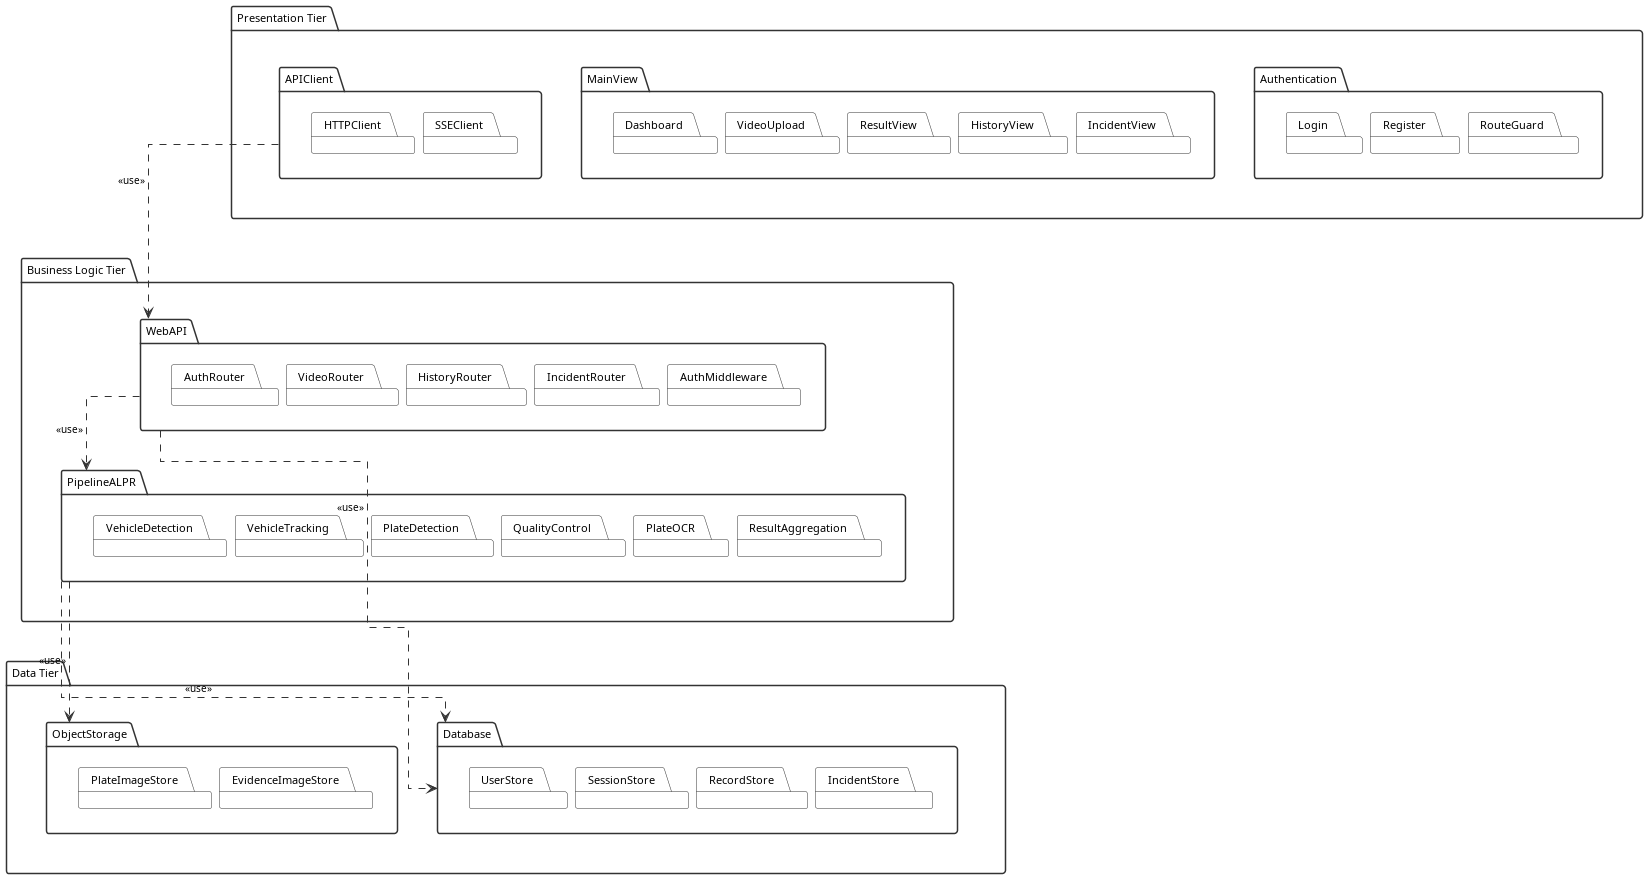

The diagram above was rendered by PlantUML. Its source (embedded in the PNG):
@startuml
top to bottom direction

skinparam packageStyle folder
skinparam shadowing false
skinparam linetype ortho
skinparam ArrowColor #333333
skinparam PackageBorderColor #333333
skinparam PackageBackgroundColor #FFFFFF
skinparam PackageFontStyle plain

skinparam defaultFontSize 10
skinparam PackageFontSize 11
skinparam StereotypeFontSize 8

skinparam Padding 2
skinparam nodesep 8
skinparam ranksep 40

package "Presentation Tier" as PresentationTier {

  package "Authentication" as Authentication {
    package "Login" as Login
    package "Register" as Register
    Login -[hidden]right-> Register
    package "RouteGuard" as RouteGuard
    Register -[hidden]right-> RouteGuard
  }

  package "MainView" as MainView {
    package "Dashboard" as Dashboard
    package "VideoUpload" as VideoUpload
    package "ResultView" as ResultView
    Dashboard -[hidden]right-> VideoUpload
    VideoUpload -[hidden]right-> ResultView
    package "HistoryView" as HistoryView
    package "IncidentView" as IncidentView
    ResultView -[hidden]right-> HistoryView
    HistoryView -[hidden]right-> IncidentView
  }

  package "APIClient" as APIClient {
    package "HTTPClient" as HTTPClient
    package "SSEClient" as SSEClient
    HTTPClient -[hidden]right-> SSEClient
  }

  Authentication -[hidden]right-> MainView
  MainView -[hidden]right-> APIClient
}

package "Business Logic Tier" as BusinessLogicTier {

  package "WebAPI" as WebAPI {
    package "AuthRouter" as AuthRouter
    package "VideoRouter" as VideoRouter
    package "HistoryRouter" as HistoryRouter
    package "IncidentRouter" as IncidentRouter
    package "AuthMiddleware" as AuthMiddleware
    AuthRouter -[hidden]right-> VideoRouter
    VideoRouter -[hidden]right-> HistoryRouter
    HistoryRouter -[hidden]right-> IncidentRouter
    IncidentRouter -[hidden]right-> AuthMiddleware
  }

  package "PipelineALPR" as PipelineALPR {
    package "VehicleDetection" as VehicleDetection
    package "VehicleTracking" as VehicleTracking
    package "PlateDetection" as PlateDetection
    package "QualityControl" as QualityControl
    package "PlateOCR" as PlateOCR
    package "ResultAggregation" as ResultAggregation
    VehicleDetection -[hidden]right-> VehicleTracking
    VehicleTracking -[hidden]right-> PlateDetection
    PlateDetection -[hidden]right-> QualityControl
    QualityControl -[hidden]right-> PlateOCR
    PlateOCR -[hidden]right-> ResultAggregation
  }

  WebAPI -[hidden]right-> PipelineALPR
}

package "Data Tier" as DataTier {

  package "Database" as Database {
    package "UserStore" as UserStore
    package "SessionStore" as SessionStore
    package "RecordStore" as RecordStore
    package "IncidentStore" as IncidentStore
    UserStore -[hidden]right-> SessionStore
    SessionStore -[hidden]right-> RecordStore
    RecordStore -[hidden]right-> IncidentStore
  }

  package "ObjectStorage" as ObjectStorage {
    package "PlateImageStore" as PlateImageStore
    package "EvidenceImageStore" as EvidenceImageStore
    PlateImageStore -[hidden]right-> EvidenceImageStore
  }

  Database -[hidden]right-> ObjectStorage
}

PresentationTier -[hidden]down-> BusinessLogicTier
BusinessLogicTier -[hidden]down-> DataTier

APIClient -[dashed]down-> WebAPI : <<use>>
WebAPI -[dashed]down-> PipelineALPR : <<use>>
WebAPI -[dashed]down-> Database : <<use>>
PipelineALPR -[dashed]down-> Database : <<use>>
PipelineALPR -[dashed]down-> ObjectStorage : <<use>>

@enduml